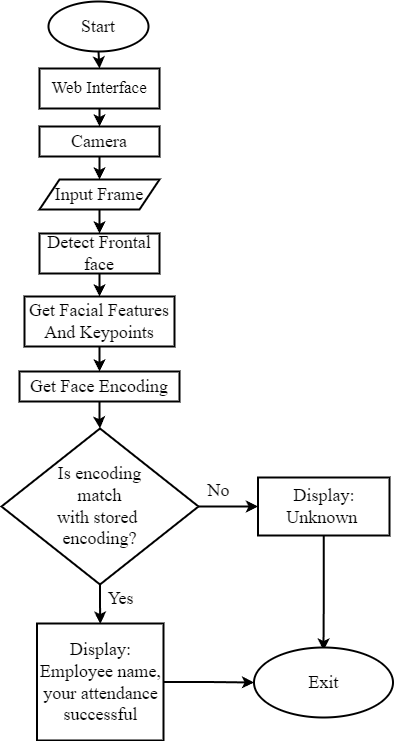

The diagram above was exported from draw.io. Its source (the exported page's mxGraphModel, read from the mxfile embedded in the PNG):
<mxGraphModel dx="880" dy="490" grid="1" gridSize="10" guides="1" tooltips="1" connect="1" arrows="1" fold="1" page="1" pageScale="1" pageWidth="827" pageHeight="1169" math="0" shadow="0">
  <root>
    <mxCell id="WIyWlLk6GJQsqaUBKTNV-0" />
    <mxCell id="WIyWlLk6GJQsqaUBKTNV-1" parent="WIyWlLk6GJQsqaUBKTNV-0" />
    <mxCell id="bwIfsGTqzHOLMPOKOC8p-0" value="&lt;font style=&quot;font-size: 18px;&quot; face=&quot;Times New Roman&quot;&gt;Start&lt;/font&gt;" style="ellipse;whiteSpace=wrap;html=1;strokeWidth=2;" parent="WIyWlLk6GJQsqaUBKTNV-1" vertex="1">
      <mxGeometry x="359" y="14" width="100" height="50" as="geometry" />
    </mxCell>
    <mxCell id="bwIfsGTqzHOLMPOKOC8p-1" value="&lt;font style=&quot;font-size: 17px;&quot; face=&quot;Times New Roman&quot;&gt;Web Interface&lt;/font&gt;" style="rounded=0;whiteSpace=wrap;html=1;strokeWidth=2;" parent="WIyWlLk6GJQsqaUBKTNV-1" vertex="1">
      <mxGeometry x="350" y="81" width="120" height="40" as="geometry" />
    </mxCell>
    <mxCell id="bwIfsGTqzHOLMPOKOC8p-2" value="&lt;font style=&quot;font-size: 18px;&quot; face=&quot;Times New Roman&quot;&gt;Camera&lt;/font&gt;" style="rounded=0;whiteSpace=wrap;html=1;strokeWidth=2;" parent="WIyWlLk6GJQsqaUBKTNV-1" vertex="1">
      <mxGeometry x="350" y="139" width="120" height="30" as="geometry" />
    </mxCell>
    <mxCell id="bwIfsGTqzHOLMPOKOC8p-3" style="edgeStyle=orthogonalEdgeStyle;rounded=0;orthogonalLoop=1;jettySize=auto;html=1;exitX=0.5;exitY=1;exitDx=0;exitDy=0;" parent="WIyWlLk6GJQsqaUBKTNV-1" source="bwIfsGTqzHOLMPOKOC8p-1" target="bwIfsGTqzHOLMPOKOC8p-1" edge="1">
      <mxGeometry relative="1" as="geometry" />
    </mxCell>
    <mxCell id="bwIfsGTqzHOLMPOKOC8p-22" style="edgeStyle=orthogonalEdgeStyle;rounded=0;orthogonalLoop=1;jettySize=auto;html=1;exitX=0.5;exitY=1;exitDx=0;exitDy=0;entryX=0.5;entryY=0;entryDx=0;entryDy=0;strokeWidth=2;" parent="WIyWlLk6GJQsqaUBKTNV-1" source="bwIfsGTqzHOLMPOKOC8p-4" target="bwIfsGTqzHOLMPOKOC8p-5" edge="1">
      <mxGeometry relative="1" as="geometry" />
    </mxCell>
    <mxCell id="bwIfsGTqzHOLMPOKOC8p-4" value="&lt;font style=&quot;font-size: 18px;&quot; face=&quot;Times New Roman&quot;&gt;Input &lt;font style=&quot;font-size: 18px;&quot;&gt;Frame&lt;/font&gt;&lt;/font&gt;" style="shape=parallelogram;perimeter=parallelogramPerimeter;whiteSpace=wrap;html=1;fixedSize=1;strokeWidth=2;" parent="WIyWlLk6GJQsqaUBKTNV-1" vertex="1">
      <mxGeometry x="350" y="192" width="120" height="30" as="geometry" />
    </mxCell>
    <mxCell id="bwIfsGTqzHOLMPOKOC8p-23" value="" style="edgeStyle=orthogonalEdgeStyle;rounded=0;orthogonalLoop=1;jettySize=auto;html=1;strokeWidth=2;" parent="WIyWlLk6GJQsqaUBKTNV-1" source="bwIfsGTqzHOLMPOKOC8p-5" target="bwIfsGTqzHOLMPOKOC8p-6" edge="1">
      <mxGeometry relative="1" as="geometry" />
    </mxCell>
    <mxCell id="bwIfsGTqzHOLMPOKOC8p-5" value="&lt;font style=&quot;font-size: 18px;&quot; face=&quot;Times New Roman&quot;&gt;Detect Frontal face&lt;/font&gt;" style="rounded=0;whiteSpace=wrap;html=1;strokeWidth=2;" parent="WIyWlLk6GJQsqaUBKTNV-1" vertex="1">
      <mxGeometry x="350" y="246" width="120" height="40" as="geometry" />
    </mxCell>
    <mxCell id="bwIfsGTqzHOLMPOKOC8p-26" style="edgeStyle=orthogonalEdgeStyle;rounded=0;orthogonalLoop=1;jettySize=auto;html=1;exitX=0.5;exitY=1;exitDx=0;exitDy=0;entryX=0.5;entryY=0;entryDx=0;entryDy=0;strokeWidth=2;" parent="WIyWlLk6GJQsqaUBKTNV-1" source="bwIfsGTqzHOLMPOKOC8p-6" target="bwIfsGTqzHOLMPOKOC8p-7" edge="1">
      <mxGeometry relative="1" as="geometry" />
    </mxCell>
    <mxCell id="bwIfsGTqzHOLMPOKOC8p-6" value="&lt;font style=&quot;font-size: 18px;&quot; face=&quot;Times New Roman&quot;&gt;Get Facial Features And Keypoints&lt;/font&gt;" style="rounded=0;whiteSpace=wrap;html=1;strokeWidth=2;" parent="WIyWlLk6GJQsqaUBKTNV-1" vertex="1">
      <mxGeometry x="335" y="309" width="150" height="50" as="geometry" />
    </mxCell>
    <mxCell id="bwIfsGTqzHOLMPOKOC8p-27" value="" style="edgeStyle=orthogonalEdgeStyle;rounded=0;orthogonalLoop=1;jettySize=auto;html=1;strokeWidth=2;" parent="WIyWlLk6GJQsqaUBKTNV-1" source="bwIfsGTqzHOLMPOKOC8p-7" target="bwIfsGTqzHOLMPOKOC8p-8" edge="1">
      <mxGeometry relative="1" as="geometry" />
    </mxCell>
    <mxCell id="bwIfsGTqzHOLMPOKOC8p-7" value="&lt;font style=&quot;font-size: 18px;&quot; face=&quot;Times New Roman&quot;&gt;Get Face Encoding&lt;/font&gt;" style="rounded=0;whiteSpace=wrap;html=1;strokeWidth=2;" parent="WIyWlLk6GJQsqaUBKTNV-1" vertex="1">
      <mxGeometry x="330" y="384" width="160" height="30" as="geometry" />
    </mxCell>
    <mxCell id="bwIfsGTqzHOLMPOKOC8p-28" value="" style="edgeStyle=orthogonalEdgeStyle;rounded=0;orthogonalLoop=1;jettySize=auto;html=1;" parent="WIyWlLk6GJQsqaUBKTNV-1" source="bwIfsGTqzHOLMPOKOC8p-8" target="bwIfsGTqzHOLMPOKOC8p-10" edge="1">
      <mxGeometry relative="1" as="geometry" />
    </mxCell>
    <mxCell id="bwIfsGTqzHOLMPOKOC8p-30" value="" style="edgeStyle=orthogonalEdgeStyle;rounded=0;orthogonalLoop=1;jettySize=auto;html=1;strokeWidth=2;" parent="WIyWlLk6GJQsqaUBKTNV-1" source="bwIfsGTqzHOLMPOKOC8p-8" target="bwIfsGTqzHOLMPOKOC8p-9" edge="1">
      <mxGeometry relative="1" as="geometry" />
    </mxCell>
    <mxCell id="bwIfsGTqzHOLMPOKOC8p-35" value="" style="edgeStyle=orthogonalEdgeStyle;rounded=0;orthogonalLoop=1;jettySize=auto;html=1;strokeWidth=2;" parent="WIyWlLk6GJQsqaUBKTNV-1" source="bwIfsGTqzHOLMPOKOC8p-8" target="bwIfsGTqzHOLMPOKOC8p-10" edge="1">
      <mxGeometry relative="1" as="geometry" />
    </mxCell>
    <mxCell id="bwIfsGTqzHOLMPOKOC8p-8" value="&lt;font style=&quot;font-size: 18px;&quot; face=&quot;Times New Roman&quot;&gt;Is encoding &lt;br&gt;match&lt;br&gt;with stored&amp;nbsp;&lt;br&gt;encoding?&lt;/font&gt;" style="rhombus;whiteSpace=wrap;html=1;strokeWidth=2;" parent="WIyWlLk6GJQsqaUBKTNV-1" vertex="1">
      <mxGeometry x="312" y="441" width="197" height="156" as="geometry" />
    </mxCell>
    <mxCell id="bwIfsGTqzHOLMPOKOC8p-32" value="" style="edgeStyle=orthogonalEdgeStyle;rounded=0;orthogonalLoop=1;jettySize=auto;html=1;entryX=0.5;entryY=0.043;entryDx=0;entryDy=0;entryPerimeter=0;strokeWidth=2;" parent="WIyWlLk6GJQsqaUBKTNV-1" source="bwIfsGTqzHOLMPOKOC8p-9" target="bwIfsGTqzHOLMPOKOC8p-12" edge="1">
      <mxGeometry relative="1" as="geometry">
        <mxPoint x="630" y="800" as="targetPoint" />
      </mxGeometry>
    </mxCell>
    <mxCell id="bwIfsGTqzHOLMPOKOC8p-9" value="&lt;font style=&quot;font-size: 18px;&quot; face=&quot;Times New Roman&quot;&gt;Display: Unknown&amp;nbsp;&lt;br&gt;&lt;/font&gt;" style="rounded=0;whiteSpace=wrap;html=1;strokeWidth=2;" parent="WIyWlLk6GJQsqaUBKTNV-1" vertex="1">
      <mxGeometry x="568.5" y="490" width="131.5" height="58" as="geometry" />
    </mxCell>
    <mxCell id="bwIfsGTqzHOLMPOKOC8p-10" value="&lt;font face=&quot;Times New Roman&quot;&gt;&lt;span style=&quot;font-size: 18px;&quot;&gt;Display: Employee name, your attendance successful&lt;/span&gt;&lt;/font&gt;" style="rounded=0;whiteSpace=wrap;html=1;strokeWidth=2;" parent="WIyWlLk6GJQsqaUBKTNV-1" vertex="1">
      <mxGeometry x="347.5" y="636" width="126.5" height="117" as="geometry" />
    </mxCell>
    <mxCell id="bwIfsGTqzHOLMPOKOC8p-33" value="" style="edgeStyle=orthogonalEdgeStyle;rounded=0;orthogonalLoop=1;jettySize=auto;html=1;endSize=6;strokeWidth=2;exitX=1;exitY=0.5;exitDx=0;exitDy=0;" parent="WIyWlLk6GJQsqaUBKTNV-1" source="bwIfsGTqzHOLMPOKOC8p-10" target="bwIfsGTqzHOLMPOKOC8p-12" edge="1">
      <mxGeometry relative="1" as="geometry">
        <mxPoint x="530" y="790" as="sourcePoint" />
      </mxGeometry>
    </mxCell>
    <mxCell id="bwIfsGTqzHOLMPOKOC8p-12" value="&lt;font face=&quot;Times New Roman&quot;&gt;&lt;span style=&quot;font-size: 18px;&quot;&gt;Exit&lt;/span&gt;&lt;/font&gt;" style="ellipse;whiteSpace=wrap;html=1;strokeWidth=2;" parent="WIyWlLk6GJQsqaUBKTNV-1" vertex="1">
      <mxGeometry x="564.5" y="660" width="139" height="70" as="geometry" />
    </mxCell>
    <mxCell id="bwIfsGTqzHOLMPOKOC8p-14" style="edgeStyle=orthogonalEdgeStyle;rounded=0;orthogonalLoop=1;jettySize=auto;html=1;exitX=0.5;exitY=1;exitDx=0;exitDy=0;" parent="WIyWlLk6GJQsqaUBKTNV-1" source="bwIfsGTqzHOLMPOKOC8p-8" target="bwIfsGTqzHOLMPOKOC8p-8" edge="1">
      <mxGeometry relative="1" as="geometry" />
    </mxCell>
    <mxCell id="bwIfsGTqzHOLMPOKOC8p-34" value="&lt;font style=&quot;font-size: 18px;&quot; face=&quot;Times New Roman&quot;&gt;No&lt;/font&gt;" style="text;html=1;align=center;verticalAlign=middle;resizable=0;points=[];autosize=1;strokeColor=none;fillColor=none;" parent="WIyWlLk6GJQsqaUBKTNV-1" vertex="1">
      <mxGeometry x="504" y="483" width="50" height="40" as="geometry" />
    </mxCell>
    <mxCell id="bwIfsGTqzHOLMPOKOC8p-36" value="&lt;font style=&quot;font-size: 18px;&quot; face=&quot;Times New Roman&quot;&gt;Yes&lt;/font&gt;" style="text;html=1;align=center;verticalAlign=middle;resizable=0;points=[];autosize=1;strokeColor=none;fillColor=none;" parent="WIyWlLk6GJQsqaUBKTNV-1" vertex="1">
      <mxGeometry x="406" y="591" width="50" height="40" as="geometry" />
    </mxCell>
    <mxCell id="eOPGhUP0dnUh2OcV1JUT-0" value="" style="endArrow=classic;html=1;rounded=0;strokeWidth=2;entryX=0.5;entryY=0;entryDx=0;entryDy=0;exitX=0.5;exitY=1;exitDx=0;exitDy=0;" parent="WIyWlLk6GJQsqaUBKTNV-1" source="bwIfsGTqzHOLMPOKOC8p-0" target="bwIfsGTqzHOLMPOKOC8p-1" edge="1">
      <mxGeometry width="50" height="50" relative="1" as="geometry">
        <mxPoint x="150" y="150" as="sourcePoint" />
        <mxPoint x="200" y="100" as="targetPoint" />
      </mxGeometry>
    </mxCell>
    <mxCell id="eOPGhUP0dnUh2OcV1JUT-1" value="" style="endArrow=classic;html=1;rounded=0;strokeWidth=2;entryX=0.5;entryY=0;entryDx=0;entryDy=0;exitX=0.5;exitY=1;exitDx=0;exitDy=0;" parent="WIyWlLk6GJQsqaUBKTNV-1" source="bwIfsGTqzHOLMPOKOC8p-1" target="bwIfsGTqzHOLMPOKOC8p-2" edge="1">
      <mxGeometry width="50" height="50" relative="1" as="geometry">
        <mxPoint x="483" y="74" as="sourcePoint" />
        <mxPoint x="483" y="111" as="targetPoint" />
      </mxGeometry>
    </mxCell>
    <mxCell id="eOPGhUP0dnUh2OcV1JUT-2" value="" style="endArrow=classic;html=1;rounded=0;strokeWidth=2;entryX=0.5;entryY=0;entryDx=0;entryDy=0;exitX=0.5;exitY=1;exitDx=0;exitDy=0;" parent="WIyWlLk6GJQsqaUBKTNV-1" source="bwIfsGTqzHOLMPOKOC8p-2" target="bwIfsGTqzHOLMPOKOC8p-4" edge="1">
      <mxGeometry width="50" height="50" relative="1" as="geometry">
        <mxPoint x="483" y="146" as="sourcePoint" />
        <mxPoint x="483" y="184" as="targetPoint" />
      </mxGeometry>
    </mxCell>
  </root>
</mxGraphModel>